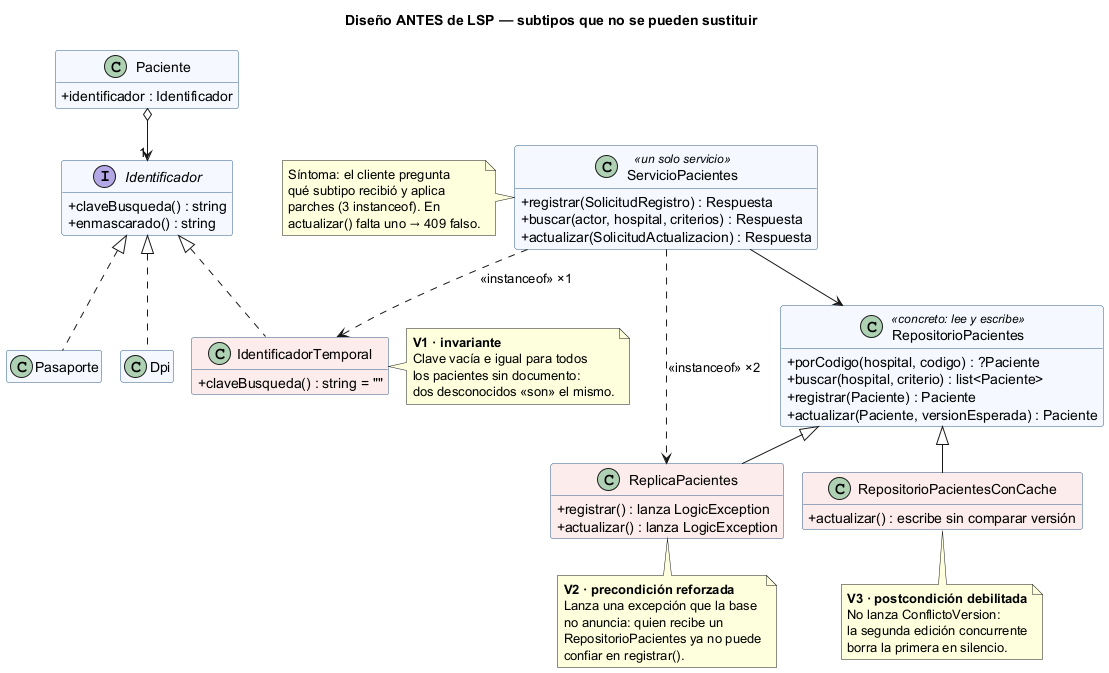

The diagram above was rendered by PlantUML. Its source (embedded in the PNG):
@startuml semana-02-clases-antes
!pragma layout smetana
title Diseño ANTES de LSP — subtipos que no se pueden sustituir
skinparam classAttributeIconSize 0
hide empty members
skinparam nodesep 30
skinparam ranksep 45
skinparam class {
  BackgroundColor #F5F9FF
  BorderColor #2F5D8A
}

class ServicioPacientes <<un solo servicio>> {
  + registrar(SolicitudRegistro) : Respuesta
  + buscar(actor, hospital, criterios) : Respuesta
  + actualizar(SolicitudActualizacion) : Respuesta
}

class Paciente {
  + identificador : Identificador
}

interface Identificador {
  + claveBusqueda() : string
  + enmascarado() : string
}
class Dpi
class Pasaporte
class IdentificadorTemporal #FDECEC {
  + claveBusqueda() : string = ""
}

class RepositorioPacientes <<concreto: lee y escribe>> {
  + porCodigo(hospital, codigo) : ?Paciente
  + buscar(hospital, criterio) : list<Paciente>
  + registrar(Paciente) : Paciente
  + actualizar(Paciente, versionEsperada) : Paciente
}
class ReplicaPacientes #FDECEC {
  + registrar() : lanza LogicException
  + actualizar() : lanza LogicException
}
class "RepositorioPacientesConCache" as CacheAntes #FDECEC {
  + actualizar() : escribe sin comparar versión
}

Identificador <|.. Dpi
Identificador <|.. Pasaporte
Identificador <|.. IdentificadorTemporal
Paciente o--> "1" Identificador
RepositorioPacientes <|-- ReplicaPacientes
RepositorioPacientes <|-- CacheAntes

ServicioPacientes --> RepositorioPacientes
ServicioPacientes ..> ReplicaPacientes : <<instanceof>> ×2
ServicioPacientes ..> IdentificadorTemporal : <<instanceof>> ×1

note right of IdentificadorTemporal
  **V1 · invariante**
  Clave vacía e igual para todos
  los pacientes sin documento:
  dos desconocidos «son» el mismo.
end note
note bottom of ReplicaPacientes
  **V2 · precondición reforzada**
  Lanza una excepción que la base
  no anuncia: quien recibe un
  RepositorioPacientes ya no puede
  confiar en registrar().
end note
note bottom of CacheAntes
  **V3 · postcondición debilitada**
  No lanza ConflictoVersion:
  la segunda edición concurrente
  borra la primera en silencio.
end note
note left of ServicioPacientes
  Síntoma: el cliente pregunta
  qué subtipo recibió y aplica
  parches (3 instanceof). En
  actualizar() falta uno → 409 falso.
end note
@enduml